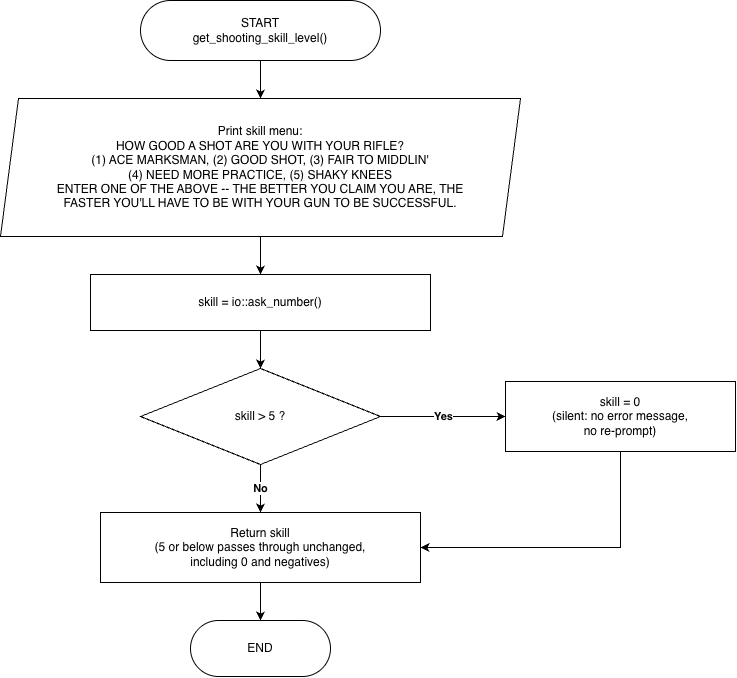

The diagram above was exported from draw.io. Its source (the exported page's mxGraphModel, read from the mxfile embedded in the PNG):
<mxGraphModel dx="1290" dy="715" grid="1" gridSize="10" guides="1" tooltips="1" connect="1" arrows="1" fold="1" page="1" pageScale="1" pageWidth="1169" pageHeight="1654" math="0" shadow="0">
  <root>
    <mxCell id="0" />
    <mxCell id="1" parent="0" />
    <mxCell id="n2" parent="1" style="rounded=1;arcSize=50;whiteSpace=wrap;html=1;" value="START&lt;br&gt;get_shooting_skill_level()" vertex="1">
      <mxGeometry height="60" width="240" x="210" y="20" as="geometry" />
    </mxCell>
    <mxCell id="n3" parent="1" style="shape=parallelogram;perimeter=parallelogramPerimeter;whiteSpace=wrap;html=1;fixedSize=1;size=18;" value="Print skill menu:&lt;br&gt;HOW GOOD A SHOT ARE YOU WITH YOUR RIFLE?&lt;br&gt; (1) ACE MARKSMAN, (2) GOOD SHOT, (3) FAIR TO MIDDLIN'&lt;br&gt; (4) NEED MORE PRACTICE, (5) SHAKY KNEES&lt;br&gt;ENTER ONE OF THE ABOVE -- THE BETTER YOU CLAIM YOU ARE, THE&lt;br&gt;FASTER YOU'LL HAVE TO BE WITH YOUR GUN TO BE SUCCESSFUL." vertex="1">
      <mxGeometry height="138" width="520" x="70" y="118" as="geometry" />
    </mxCell>
    <mxCell id="n4" parent="1" style="rounded=0;whiteSpace=wrap;html=1;" value="skill = io::ask_number()" vertex="1">
      <mxGeometry height="56" width="340" x="160" y="294" as="geometry" />
    </mxCell>
    <mxCell id="n5" parent="1" style="rhombus;whiteSpace=wrap;html=1;" value="skill &gt; 5 ?" vertex="1">
      <mxGeometry height="96" width="240" x="210" y="388" as="geometry" />
    </mxCell>
    <mxCell id="n6" parent="1" style="rounded=0;whiteSpace=wrap;html=1;" value="skill = 0&lt;br&gt;(silent: no error message,&lt;br&gt;no re-prompt)" vertex="1">
      <mxGeometry height="70" width="230" x="575" y="401" as="geometry" />
    </mxCell>
    <mxCell id="n7" parent="1" style="rounded=0;whiteSpace=wrap;html=1;" value="Return skill&lt;br&gt;(5 or below passes through unchanged,&lt;br&gt;including 0 and negatives)" vertex="1">
      <mxGeometry height="70" width="320" x="170" y="532" as="geometry" />
    </mxCell>
    <mxCell id="n8" parent="1" style="rounded=1;arcSize=50;whiteSpace=wrap;html=1;" value="END" vertex="1">
      <mxGeometry height="56" width="140" x="260" y="640" as="geometry" />
    </mxCell>
    <mxCell id="e9" edge="1" parent="1" source="n2" style="edgeStyle=orthogonalEdgeStyle;rounded=0;html=1;endArrow=classic;fontStyle=1;exitX=0.5;exitY=1;exitDx=0;exitDy=0;entryX=0.5;entryY=0;entryDx=0;entryDy=0;" target="n3" value="">
      <mxGeometry relative="1" as="geometry" />
    </mxCell>
    <mxCell id="e10" edge="1" parent="1" source="n3" style="edgeStyle=orthogonalEdgeStyle;rounded=0;html=1;endArrow=classic;fontStyle=1;exitX=0.5;exitY=1;exitDx=0;exitDy=0;entryX=0.5;entryY=0;entryDx=0;entryDy=0;" target="n4" value="">
      <mxGeometry relative="1" as="geometry" />
    </mxCell>
    <mxCell id="e11" edge="1" parent="1" source="n4" style="edgeStyle=orthogonalEdgeStyle;rounded=0;html=1;endArrow=classic;fontStyle=1;exitX=0.5;exitY=1;exitDx=0;exitDy=0;entryX=0.5;entryY=0;entryDx=0;entryDy=0;" target="n5" value="">
      <mxGeometry relative="1" as="geometry" />
    </mxCell>
    <mxCell id="e12" edge="1" parent="1" source="n5" style="edgeStyle=orthogonalEdgeStyle;rounded=0;html=1;endArrow=classic;fontStyle=1;exitX=1;exitY=0.5;exitDx=0;exitDy=0;entryX=0;entryY=0.5;entryDx=0;entryDy=0;" target="n6" value="Yes">
      <mxGeometry relative="1" as="geometry" />
    </mxCell>
    <mxCell id="e13" edge="1" parent="1" source="n5" style="edgeStyle=orthogonalEdgeStyle;rounded=0;html=1;endArrow=classic;fontStyle=1;exitX=0.5;exitY=1;exitDx=0;exitDy=0;entryX=0.5;entryY=0;entryDx=0;entryDy=0;" target="n7" value="No">
      <mxGeometry relative="1" as="geometry" />
    </mxCell>
    <mxCell id="e14" edge="1" parent="1" source="n6" style="edgeStyle=orthogonalEdgeStyle;rounded=0;html=1;endArrow=classic;fontStyle=1;exitX=0.5;exitY=1;exitDx=0;exitDy=0;entryX=1;entryY=0.5;entryDx=0;entryDy=0;" target="n7" value="">
      <mxGeometry relative="1" as="geometry" />
    </mxCell>
    <mxCell id="e15" edge="1" parent="1" source="n7" style="edgeStyle=orthogonalEdgeStyle;rounded=0;html=1;endArrow=classic;fontStyle=1;exitX=0.5;exitY=1;exitDx=0;exitDy=0;entryX=0.5;entryY=0;entryDx=0;entryDy=0;" target="n8" value="">
      <mxGeometry relative="1" as="geometry" />
    </mxCell>
  </root>
</mxGraphModel>